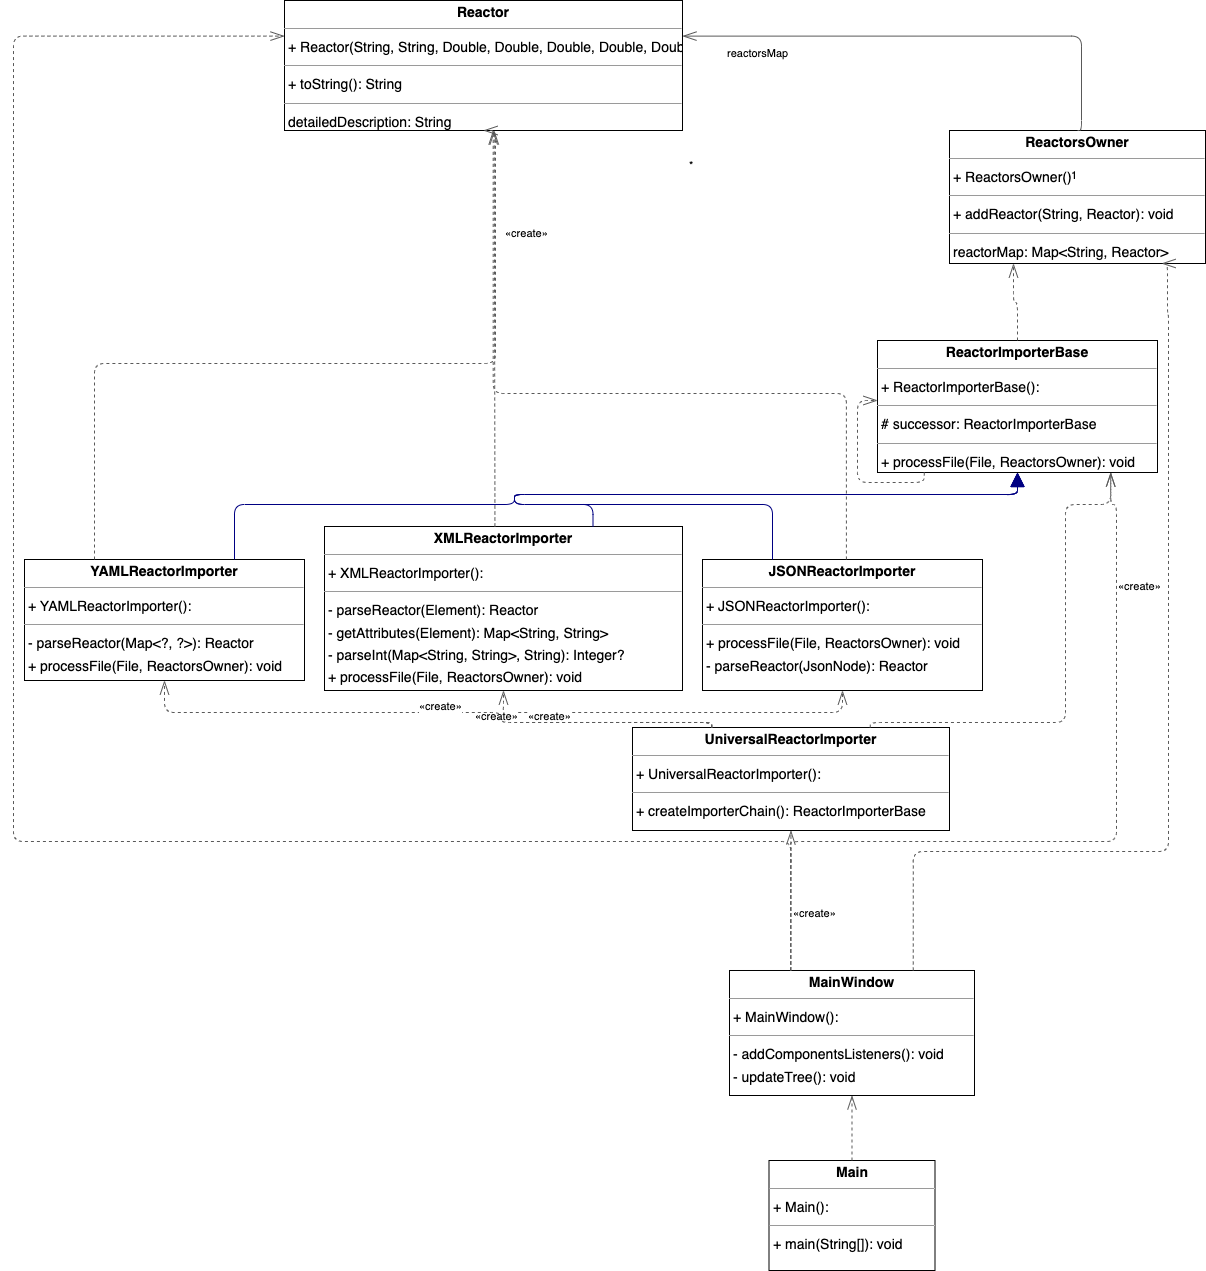

The diagram above was exported from draw.io. Its source (the exported page's mxGraphModel, read from the mxfile embedded in the PNG):
<mxGraphModel dx="1754" dy="1502" grid="1" gridSize="10" guides="1" tooltips="1" connect="1" arrows="1" fold="1" page="0" pageScale="1" pageWidth="827" pageHeight="1169" background="none" math="0" shadow="0">
  <root>
    <mxCell id="0" />
    <mxCell id="1" parent="0" />
    <mxCell id="node4" value="&lt;p style=&quot;margin:0px;margin-top:4px;text-align:center;&quot;&gt;&lt;b&gt;JSONReactorImporter&lt;/b&gt;&lt;/p&gt;&lt;hr size=&quot;1&quot;/&gt;&lt;p style=&quot;margin:0 0 0 4px;line-height:1.6;&quot;&gt;+ JSONReactorImporter(): &lt;/p&gt;&lt;hr size=&quot;1&quot;/&gt;&lt;p style=&quot;margin:0 0 0 4px;line-height:1.6;&quot;&gt;+ processFile(File, ReactorsOwner): void&lt;br/&gt;- parseReactor(JsonNode): Reactor&lt;/p&gt;" style="verticalAlign=top;align=left;overflow=fill;fontSize=14;fontFamily=Helvetica;html=1;rounded=0;shadow=0;comic=0;labelBackgroundColor=none;strokeWidth=1;" parent="1" vertex="1">
      <mxGeometry x="907" y="459" width="280" height="131" as="geometry" />
    </mxCell>
    <mxCell id="node7" value="&lt;p style=&quot;margin:0px;margin-top:4px;text-align:center;&quot;&gt;&lt;b&gt;Main&lt;/b&gt;&lt;/p&gt;&lt;hr size=&quot;1&quot;/&gt;&lt;p style=&quot;margin:0 0 0 4px;line-height:1.6;&quot;&gt;+ Main(): &lt;/p&gt;&lt;hr size=&quot;1&quot;/&gt;&lt;p style=&quot;margin:0 0 0 4px;line-height:1.6;&quot;&gt;+ main(String[]): void&lt;/p&gt;" style="verticalAlign=top;align=left;overflow=fill;fontSize=14;fontFamily=Helvetica;html=1;rounded=0;shadow=0;comic=0;labelBackgroundColor=none;strokeWidth=1;" parent="1" vertex="1">
      <mxGeometry x="973.5" y="1060" width="166" height="110" as="geometry" />
    </mxCell>
    <mxCell id="node0" value="&lt;p style=&quot;margin:0px;margin-top:4px;text-align:center;&quot;&gt;&lt;b&gt;MainWindow&lt;/b&gt;&lt;/p&gt;&lt;hr size=&quot;1&quot;/&gt;&lt;p style=&quot;margin:0 0 0 4px;line-height:1.6;&quot;&gt;+ MainWindow(): &lt;/p&gt;&lt;hr size=&quot;1&quot;/&gt;&lt;p style=&quot;margin:0 0 0 4px;line-height:1.6;&quot;&gt;- addComponentsListeners(): void&lt;br/&gt;- updateTree(): void&lt;/p&gt;" style="verticalAlign=top;align=left;overflow=fill;fontSize=14;fontFamily=Helvetica;html=1;rounded=0;shadow=0;comic=0;labelBackgroundColor=none;strokeWidth=1;" parent="1" vertex="1">
      <mxGeometry x="934" y="870" width="245" height="125" as="geometry" />
    </mxCell>
    <mxCell id="node5" value="&lt;p style=&quot;margin:0px;margin-top:4px;text-align:center;&quot;&gt;&lt;b&gt;Reactor&lt;/b&gt;&lt;/p&gt;&lt;hr size=&quot;1&quot;/&gt;&lt;p style=&quot;margin:0 0 0 4px;line-height:1.6;&quot;&gt;+ Reactor(String, String, Double, Double, Double, Double, Double, Integer, Double, String): &lt;/p&gt;&lt;hr size=&quot;1&quot;/&gt;&lt;p style=&quot;margin:0 0 0 4px;line-height:1.6;&quot;&gt;+ toString(): String&lt;/p&gt;&lt;hr size=&quot;1&quot;/&gt;&lt;p style=&quot;margin:0 0 0 4px;line-height:1.6;&quot;&gt; detailedDescription: String&lt;/p&gt;" style="verticalAlign=top;align=left;overflow=fill;fontSize=14;fontFamily=Helvetica;html=1;rounded=0;shadow=0;comic=0;labelBackgroundColor=none;strokeWidth=1;" parent="1" vertex="1">
      <mxGeometry x="489" y="-100" width="398" height="130" as="geometry" />
    </mxCell>
    <mxCell id="node8" value="&lt;p style=&quot;margin:0px;margin-top:4px;text-align:center;&quot;&gt;&lt;b&gt;ReactorImporterBase&lt;/b&gt;&lt;/p&gt;&lt;hr size=&quot;1&quot;/&gt;&lt;p style=&quot;margin:0 0 0 4px;line-height:1.6;&quot;&gt;+ ReactorImporterBase(): &lt;/p&gt;&lt;hr size=&quot;1&quot;/&gt;&lt;p style=&quot;margin:0 0 0 4px;line-height:1.6;&quot;&gt;# successor: ReactorImporterBase&lt;/p&gt;&lt;hr size=&quot;1&quot;/&gt;&lt;p style=&quot;margin:0 0 0 4px;line-height:1.6;&quot;&gt;+ processFile(File, ReactorsOwner): void&lt;/p&gt;&lt;hr size=&quot;1&quot;/&gt;&lt;p style=&quot;margin:0 0 0 4px;line-height:1.6;&quot;&gt; successor: ReactorImporterBase&lt;/p&gt;" style="verticalAlign=top;align=left;overflow=fill;fontSize=14;fontFamily=Helvetica;html=1;rounded=0;shadow=0;comic=0;labelBackgroundColor=none;strokeWidth=1;" parent="1" vertex="1">
      <mxGeometry x="1082" y="240" width="280" height="132" as="geometry" />
    </mxCell>
    <mxCell id="node1" value="&lt;p style=&quot;margin:0px;margin-top:4px;text-align:center;&quot;&gt;&lt;b&gt;ReactorsOwner&lt;/b&gt;&lt;/p&gt;&lt;hr size=&quot;1&quot;/&gt;&lt;p style=&quot;margin:0 0 0 4px;line-height:1.6;&quot;&gt;+ ReactorsOwner(): &lt;/p&gt;&lt;hr size=&quot;1&quot;/&gt;&lt;p style=&quot;margin:0 0 0 4px;line-height:1.6;&quot;&gt;+ addReactor(String, Reactor): void&lt;/p&gt;&lt;hr size=&quot;1&quot;/&gt;&lt;p style=&quot;margin:0 0 0 4px;line-height:1.6;&quot;&gt; reactorMap: Map&amp;lt;String, Reactor&amp;gt;&lt;/p&gt;" style="verticalAlign=top;align=left;overflow=fill;fontSize=14;fontFamily=Helvetica;html=1;rounded=0;shadow=0;comic=0;labelBackgroundColor=none;strokeWidth=1;" parent="1" vertex="1">
      <mxGeometry x="1154" y="30" width="256" height="133" as="geometry" />
    </mxCell>
    <mxCell id="node3" value="&lt;p style=&quot;margin:0px;margin-top:4px;text-align:center;&quot;&gt;&lt;b&gt;UniversalReactorImporter&lt;/b&gt;&lt;/p&gt;&lt;hr size=&quot;1&quot;/&gt;&lt;p style=&quot;margin:0 0 0 4px;line-height:1.6;&quot;&gt;+ UniversalReactorImporter(): &lt;/p&gt;&lt;hr size=&quot;1&quot;/&gt;&lt;p style=&quot;margin:0 0 0 4px;line-height:1.6;&quot;&gt;+ createImporterChain(): ReactorImporterBase&lt;/p&gt;" style="verticalAlign=top;align=left;overflow=fill;fontSize=14;fontFamily=Helvetica;html=1;rounded=0;shadow=0;comic=0;labelBackgroundColor=none;strokeWidth=1;" parent="1" vertex="1">
      <mxGeometry x="837" y="627" width="317" height="103" as="geometry" />
    </mxCell>
    <mxCell id="node2" value="&lt;p style=&quot;margin:0px;margin-top:4px;text-align:center;&quot;&gt;&lt;b&gt;XMLReactorImporter&lt;/b&gt;&lt;/p&gt;&lt;hr size=&quot;1&quot;/&gt;&lt;p style=&quot;margin:0 0 0 4px;line-height:1.6;&quot;&gt;+ XMLReactorImporter(): &lt;/p&gt;&lt;hr size=&quot;1&quot;/&gt;&lt;p style=&quot;margin:0 0 0 4px;line-height:1.6;&quot;&gt;- parseReactor(Element): Reactor&lt;br/&gt;- getAttributes(Element): Map&amp;lt;String, String&amp;gt;&lt;br/&gt;- parseInt(Map&amp;lt;String, String&amp;gt;, String): Integer?&lt;br/&gt;+ processFile(File, ReactorsOwner): void&lt;br/&gt;- parseDouble(Map&amp;lt;String, String&amp;gt;, String): Double?&lt;/p&gt;" style="verticalAlign=top;align=left;overflow=fill;fontSize=14;fontFamily=Helvetica;html=1;rounded=0;shadow=0;comic=0;labelBackgroundColor=none;strokeWidth=1;" parent="1" vertex="1">
      <mxGeometry x="529" y="426" width="358" height="164" as="geometry" />
    </mxCell>
    <mxCell id="node6" value="&lt;p style=&quot;margin:0px;margin-top:4px;text-align:center;&quot;&gt;&lt;b&gt;YAMLReactorImporter&lt;/b&gt;&lt;/p&gt;&lt;hr size=&quot;1&quot;/&gt;&lt;p style=&quot;margin:0 0 0 4px;line-height:1.6;&quot;&gt;+ YAMLReactorImporter(): &lt;/p&gt;&lt;hr size=&quot;1&quot;/&gt;&lt;p style=&quot;margin:0 0 0 4px;line-height:1.6;&quot;&gt;- parseReactor(Map&amp;lt;?, ?&amp;gt;): Reactor&lt;br/&gt;+ processFile(File, ReactorsOwner): void&lt;/p&gt;" style="verticalAlign=top;align=left;overflow=fill;fontSize=14;fontFamily=Helvetica;html=1;rounded=0;shadow=0;comic=0;labelBackgroundColor=none;strokeWidth=1;" parent="1" vertex="1">
      <mxGeometry x="229" y="459" width="280" height="121" as="geometry" />
    </mxCell>
    <mxCell id="edge3" value="" style="html=1;rounded=1;edgeStyle=orthogonalEdgeStyle;dashed=1;startArrow=none;endArrow=openThin;endSize=12;strokeColor=#595959;exitX=0.514;exitY=0.000;exitDx=0;exitDy=0;entryX=0.527;entryY=1.055;entryDx=0;entryDy=0;" parent="1" source="node4" target="node5" edge="1">
      <mxGeometry width="50" height="50" relative="1" as="geometry">
        <Array as="points">
          <mxPoint x="1050" y="293" />
          <mxPoint x="698" y="293" />
        </Array>
      </mxGeometry>
    </mxCell>
    <mxCell id="edge10" value="" style="html=1;rounded=1;edgeStyle=orthogonalEdgeStyle;dashed=0;startArrow=none;endArrow=block;endSize=12;strokeColor=#000082;exitX=0.250;exitY=0.000;exitDx=0;exitDy=0;entryX=0.500;entryY=1.000;entryDx=0;entryDy=0;" parent="1" source="node4" target="node8" edge="1">
      <mxGeometry width="50" height="50" relative="1" as="geometry">
        <Array as="points">
          <mxPoint x="977" y="404" />
          <mxPoint x="719" y="404" />
          <mxPoint x="719" y="394" />
          <mxPoint x="1222" y="394" />
        </Array>
      </mxGeometry>
    </mxCell>
    <mxCell id="edge6" value="" style="html=1;rounded=1;edgeStyle=orthogonalEdgeStyle;dashed=1;startArrow=none;endArrow=openThin;endSize=12;strokeColor=#595959;exitX=0.500;exitY=0.001;exitDx=0;exitDy=0;entryX=0.500;entryY=1.000;entryDx=0;entryDy=0;" parent="1" source="node7" target="node0" edge="1">
      <mxGeometry width="50" height="50" relative="1" as="geometry">
        <Array as="points" />
      </mxGeometry>
    </mxCell>
    <mxCell id="label38" value="«create»" style="edgeLabel;resizable=0;html=1;align=left;verticalAlign=top;strokeColor=default;" parent="edge6" vertex="1" connectable="0">
      <mxGeometry x="995.5" y="800" as="geometry" />
    </mxCell>
    <mxCell id="edge5" value="" style="html=1;rounded=1;edgeStyle=orthogonalEdgeStyle;dashed=1;startArrow=none;endArrow=openThin;endSize=12;strokeColor=#595959;exitX=0.250;exitY=0.000;exitDx=0;exitDy=0;entryX=0.000;entryY=0.274;entryDx=0;entryDy=0;" parent="1" source="node0" target="node5" edge="1">
      <mxGeometry width="50" height="50" relative="1" as="geometry">
        <Array as="points">
          <mxPoint x="995" y="741" />
          <mxPoint x="218" y="741" />
          <mxPoint x="218" y="-64" />
        </Array>
      </mxGeometry>
    </mxCell>
    <mxCell id="edge13" value="" style="html=1;rounded=1;edgeStyle=orthogonalEdgeStyle;dashed=1;startArrow=none;endArrow=openThin;endSize=12;strokeColor=#595959;exitX=0.250;exitY=0.000;exitDx=0;exitDy=0;entryX=0.833;entryY=1.000;entryDx=0;entryDy=0;" parent="1" source="node0" target="node8" edge="1">
      <mxGeometry width="50" height="50" relative="1" as="geometry">
        <Array as="points">
          <mxPoint x="995" y="751" />
          <mxPoint x="995" y="751" />
          <mxPoint x="995" y="741" />
          <mxPoint x="1321" y="741" />
          <mxPoint x="1321" y="404" />
          <mxPoint x="1315" y="404" />
        </Array>
      </mxGeometry>
    </mxCell>
    <mxCell id="edge2" value="" style="html=1;rounded=1;edgeStyle=orthogonalEdgeStyle;dashed=1;startArrow=none;endArrow=openThin;endSize=12;strokeColor=#595959;exitX=0.750;exitY=0.000;exitDx=0;exitDy=0;entryX=0.835;entryY=1.009;entryDx=0;entryDy=0;" parent="1" source="node0" target="node1" edge="1">
      <mxGeometry width="50" height="50" relative="1" as="geometry">
        <Array as="points">
          <mxPoint x="1118" y="751" />
          <mxPoint x="1373" y="751" />
          <mxPoint x="1373" y="213" />
          <mxPoint x="1372" y="213" />
        </Array>
      </mxGeometry>
    </mxCell>
    <mxCell id="label14" value="«create»" style="edgeLabel;resizable=0;html=1;align=left;verticalAlign=top;strokeColor=default;" parent="edge2" vertex="1" connectable="0">
      <mxGeometry x="1321" y="473" as="geometry" />
    </mxCell>
    <mxCell id="edge4" value="" style="html=1;rounded=1;edgeStyle=orthogonalEdgeStyle;dashed=1;startArrow=none;endArrow=openThin;endSize=12;strokeColor=#595959;exitX=0.250;exitY=0.000;exitDx=0;exitDy=0;entryX=0.500;entryY=1.001;entryDx=0;entryDy=0;" parent="1" source="node0" target="node3" edge="1">
      <mxGeometry width="50" height="50" relative="1" as="geometry">
        <Array as="points">
          <mxPoint x="995" y="751" />
          <mxPoint x="995" y="751" />
        </Array>
      </mxGeometry>
    </mxCell>
    <mxCell id="edge16" value="" style="html=1;rounded=1;edgeStyle=orthogonalEdgeStyle;dashed=1;startArrow=none;endArrow=openThin;endSize=12;strokeColor=#595959;exitX=0.167;exitY=1.000;exitDx=0;exitDy=0;" parent="1" source="node8" target="node8" edge="1">
      <mxGeometry width="50" height="50" relative="1" as="geometry">
        <Array as="points">
          <mxPoint x="1129" y="382" />
          <mxPoint x="1062" y="382" />
          <mxPoint x="1062" y="300" />
        </Array>
        <mxPoint x="1080" y="300" as="targetPoint" />
      </mxGeometry>
    </mxCell>
    <mxCell id="edge12" value="" style="html=1;rounded=1;edgeStyle=orthogonalEdgeStyle;dashed=1;startArrow=none;endArrow=openThin;endSize=12;strokeColor=#595959;exitX=0.500;exitY=0.000;exitDx=0;exitDy=0;entryX=0.250;entryY=1.000;entryDx=0;entryDy=0;" parent="1" source="node8" target="node1" edge="1">
      <mxGeometry width="50" height="50" relative="1" as="geometry">
        <Array as="points">
          <mxPoint x="1222" y="202" />
          <mxPoint x="1218" y="202" />
        </Array>
      </mxGeometry>
    </mxCell>
    <mxCell id="edge1" value="" style="html=1;rounded=1;edgeStyle=orthogonalEdgeStyle;dashed=0;startArrow=diamondThinstartSize=12;endArrow=openThin;endSize=12;strokeColor=#595959;exitX=0.500;exitY=0.000;exitDx=0;exitDy=0;entryX=1.000;entryY=0.274;entryDx=0;entryDy=0;" parent="1" source="node1" target="node5" edge="1">
      <mxGeometry width="50" height="50" relative="1" as="geometry">
        <Array as="points">
          <mxPoint x="1286" y="-64" />
        </Array>
      </mxGeometry>
    </mxCell>
    <mxCell id="label6" value="1" style="edgeLabel;resizable=0;html=1;align=left;verticalAlign=top;strokeColor=default;" parent="edge1" vertex="1" connectable="0">
      <mxGeometry x="1274" y="62" as="geometry" />
    </mxCell>
    <mxCell id="label10" value="*" style="edgeLabel;resizable=0;html=1;align=left;verticalAlign=top;strokeColor=default;" parent="edge1" vertex="1" connectable="0">
      <mxGeometry x="892" y="52" as="geometry" />
    </mxCell>
    <mxCell id="label11" value="reactorsMap" style="edgeLabel;resizable=0;html=1;align=left;verticalAlign=top;strokeColor=default;" parent="edge1" vertex="1" connectable="0">
      <mxGeometry x="930" y="-60" as="geometry" />
    </mxCell>
    <mxCell id="edge7" value="" style="html=1;rounded=1;edgeStyle=orthogonalEdgeStyle;dashed=1;startArrow=none;endArrow=openThin;endSize=12;strokeColor=#595959;exitX=0.250;exitY=0.000;exitDx=0;exitDy=0;entryX=0.500;entryY=1.000;entryDx=0;entryDy=0;" parent="1" source="node3" target="node4" edge="1">
      <mxGeometry width="50" height="50" relative="1" as="geometry">
        <Array as="points">
          <mxPoint x="916" y="622" />
          <mxPoint x="704" y="622" />
          <mxPoint x="704" y="612" />
          <mxPoint x="1047" y="612" />
        </Array>
      </mxGeometry>
    </mxCell>
    <mxCell id="label44" value="«create»" style="edgeLabel;resizable=0;html=1;align=left;verticalAlign=top;strokeColor=default;" parent="edge7" vertex="1" connectable="0">
      <mxGeometry x="731" y="603" as="geometry" />
    </mxCell>
    <mxCell id="edge11" value="" style="html=1;rounded=1;edgeStyle=orthogonalEdgeStyle;dashed=1;startArrow=none;endArrow=openThin;endSize=12;strokeColor=#595959;exitX=0.750;exitY=0.000;exitDx=0;exitDy=0;entryX=0.833;entryY=1.000;entryDx=0;entryDy=0;" parent="1" source="node3" target="node8" edge="1">
      <mxGeometry width="50" height="50" relative="1" as="geometry">
        <Array as="points">
          <mxPoint x="1075" y="622" />
          <mxPoint x="1270" y="622" />
          <mxPoint x="1270" y="404" />
          <mxPoint x="1315" y="404" />
        </Array>
      </mxGeometry>
    </mxCell>
    <mxCell id="edge9" value="" style="html=1;rounded=1;edgeStyle=orthogonalEdgeStyle;dashed=1;startArrow=none;endArrow=openThin;endSize=12;strokeColor=#595959;exitX=0.250;exitY=0.000;exitDx=0;exitDy=0;entryX=0.500;entryY=1.000;entryDx=0;entryDy=0;" parent="1" source="node3" target="node2" edge="1">
      <mxGeometry width="50" height="50" relative="1" as="geometry">
        <Array as="points">
          <mxPoint x="916" y="622" />
          <mxPoint x="704" y="622" />
          <mxPoint x="704" y="612" />
          <mxPoint x="708" y="612" />
        </Array>
      </mxGeometry>
    </mxCell>
    <mxCell id="label56" value="«create»" style="edgeLabel;resizable=0;html=1;align=left;verticalAlign=top;strokeColor=default;" parent="edge9" vertex="1" connectable="0">
      <mxGeometry x="678" y="603" as="geometry" />
    </mxCell>
    <mxCell id="edge0" value="" style="html=1;rounded=1;edgeStyle=orthogonalEdgeStyle;dashed=1;startArrow=none;endArrow=openThin;endSize=12;strokeColor=#595959;exitX=0.250;exitY=0.000;exitDx=0;exitDy=0;entryX=0.500;entryY=1.000;entryDx=0;entryDy=0;" parent="1" source="node3" target="node6" edge="1">
      <mxGeometry width="50" height="50" relative="1" as="geometry">
        <Array as="points">
          <mxPoint x="916" y="622" />
          <mxPoint x="704" y="622" />
          <mxPoint x="704" y="612" />
          <mxPoint x="369" y="612" />
        </Array>
      </mxGeometry>
    </mxCell>
    <mxCell id="label2" value="«create»" style="edgeLabel;resizable=0;html=1;align=left;verticalAlign=top;strokeColor=default;" parent="edge0" vertex="1" connectable="0">
      <mxGeometry x="622" y="593" as="geometry" />
    </mxCell>
    <mxCell id="edge17" value="" style="html=1;rounded=1;edgeStyle=orthogonalEdgeStyle;dashed=1;startArrow=none;endArrow=openThin;endSize=12;strokeColor=#595959;exitX=0.476;exitY=0.000;exitDx=0;exitDy=0;entryX=0.527;entryY=1.000;entryDx=0;entryDy=0;" parent="1" source="node2" target="node5" edge="1">
      <mxGeometry width="50" height="50" relative="1" as="geometry">
        <Array as="points">
          <mxPoint x="699" y="394" />
          <mxPoint x="698" y="394" />
        </Array>
      </mxGeometry>
    </mxCell>
    <mxCell id="label104" value="«create»" style="edgeLabel;resizable=0;html=1;align=left;verticalAlign=top;strokeColor=default;" parent="edge17" vertex="1" connectable="0">
      <mxGeometry x="708" y="120" as="geometry" />
    </mxCell>
    <mxCell id="edge15" value="" style="html=1;rounded=1;edgeStyle=orthogonalEdgeStyle;dashed=0;startArrow=none;endArrow=block;endSize=12;strokeColor=#000082;exitX=0.750;exitY=0.000;exitDx=0;exitDy=0;entryX=0.500;entryY=1.000;entryDx=0;entryDy=0;" parent="1" source="node2" target="node8" edge="1">
      <mxGeometry width="50" height="50" relative="1" as="geometry">
        <Array as="points">
          <mxPoint x="797" y="404" />
          <mxPoint x="719" y="404" />
          <mxPoint x="719" y="394" />
          <mxPoint x="1222" y="394" />
        </Array>
      </mxGeometry>
    </mxCell>
    <mxCell id="edge8" value="" style="html=1;rounded=1;edgeStyle=orthogonalEdgeStyle;dashed=1;startArrow=none;endArrow=openThin;endSize=12;strokeColor=#595959;exitX=0.250;exitY=0.000;exitDx=0;exitDy=0;entryX=0.500;entryY=1.000;entryDx=0;entryDy=0;" parent="1" source="node6" target="node5" edge="1">
      <mxGeometry width="50" height="50" relative="1" as="geometry">
        <Array as="points">
          <mxPoint x="299" y="263" />
          <mxPoint x="700" y="263" />
          <mxPoint x="700" y="30" />
        </Array>
      </mxGeometry>
    </mxCell>
    <mxCell id="edge14" value="" style="html=1;rounded=1;edgeStyle=orthogonalEdgeStyle;dashed=0;startArrow=none;endArrow=block;endSize=12;strokeColor=#000082;exitX=0.750;exitY=0.000;exitDx=0;exitDy=0;entryX=0.500;entryY=1.000;entryDx=0;entryDy=0;" parent="1" source="node6" target="node8" edge="1">
      <mxGeometry width="50" height="50" relative="1" as="geometry">
        <Array as="points">
          <mxPoint x="439" y="404" />
          <mxPoint x="719" y="404" />
          <mxPoint x="719" y="394" />
          <mxPoint x="1222" y="394" />
        </Array>
      </mxGeometry>
    </mxCell>
  </root>
</mxGraphModel>